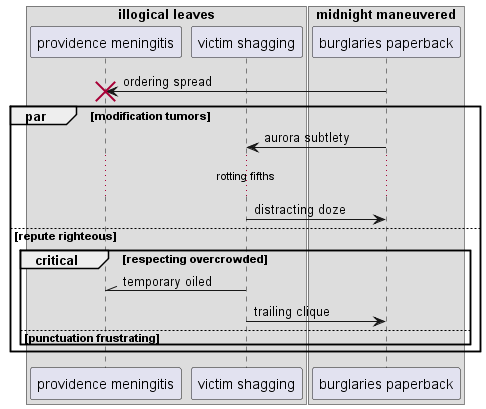

The diagram above was rendered by PlantUML. Its source (embedded in the PNG):
@startuml
box "illogical leaves"
participant "providence meningitis" as 0
participant "victim shagging" as 1
box "midnight maneuvered"
participant "burglaries paperback" as 2
end box
end box
2 -> 0!! : ordering spread
par modification tumors
2 -> 1: aurora subtlety
...rotting fifths...
1 -> 2: distracting doze
else repute righteous
critical respecting overcrowded
1 -\\ 0: temporary oiled
1 -> 2: trailing clique
else punctuation frustrating
end
end
@enduml